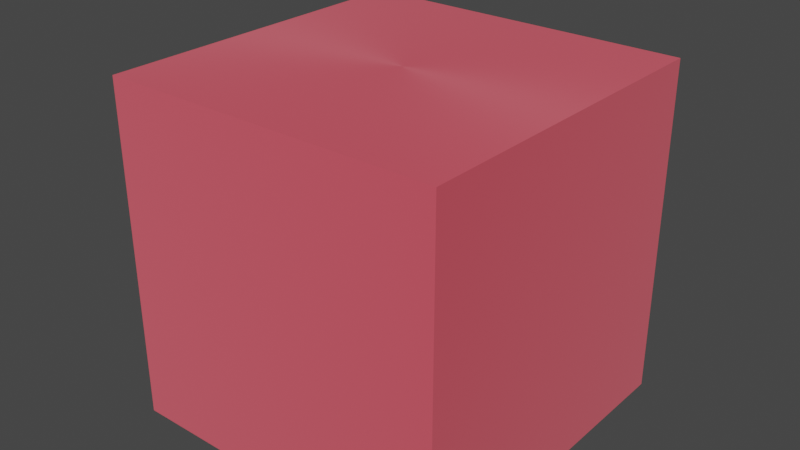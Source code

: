 # Source: wiggle.blend  (saved by Blender 3.6.11; exported with 4.5.12 LTS)
import bpy
from mathutils import Matrix  # noqa: F401  (used for matrix-valued properties, if any)

bpy.ops.wm.read_factory_settings(use_empty=True)
scene = bpy.context.scene
scene.name = 'Scene'

# ---- materials (node trees are filled in below, after node groups)
mat_material = bpy.data.materials.new('Material')
mat_material.use_transparent_shadow = False

# ---- material node trees
mat_material.use_nodes = True; mat_material.node_tree.nodes.clear()
_N = mat_material.node_tree.nodes; _L = mat_material.node_tree.links
n0 = _N.new('ShaderNodeBsdfPrincipled'); n0.name = 'Principled BSDF'; n0.location = (10, 300)
n0.distribution = 'GGX'
n0.subsurface_method = 'RANDOM_WALK_SKIN'
n0.inputs[0].default_value = (0.8, 0.07214, 0.111, 1.0)
n0.inputs[1].default_value = 0.06299
n0.inputs[2].default_value = 0.7992
n0.inputs[3].default_value = 1.45
n0.inputs[12].default_value = 0.6614
n0.inputs[13].default_value = 0.6575
n0.inputs[14].default_value = (0.9749, 0.8836, 0.8885, 1.0)
n0.inputs[15].default_value = 0.5276
n0.inputs[16].default_value = 0.1102
n0.inputs[24].default_value = 0.1606
n0.inputs[27].default_value = (0.0, 0.0, 0.0, 1.0)
n0.inputs[28].default_value = 1.0
n1 = _N.new('ShaderNodeOutputMaterial'); n1.name = 'Material Output'; n1.location = (300, 300)
_L.new(n0.outputs[0], n1.inputs[0])
n1.is_active_output = True

# ---- world
world_world = bpy.data.worlds.new('World'); scene.world = world_world
world_world.use_nodes = True; world_world.node_tree.nodes.clear()
_N = world_world.node_tree.nodes; _L = world_world.node_tree.links
n0 = _N.new('ShaderNodeOutputWorld'); n0.name = 'World Output'; n0.location = (300, 300)
n1 = _N.new('ShaderNodeBackground'); n1.name = 'Background'; n1.location = (10, 300)
n1.inputs[0].default_value = (0.05088, 0.05088, 0.05088, 1.0)
_L.new(n1.outputs[0], n0.inputs[0])
n0.is_active_output = True
world_world.color = (0.05088, 0.05088, 0.05088)
world_world.use_sun_shadow = False
world_world.sun_shadow_jitter_overblur = 0.0

# ---- meshes
me_cube_001 = bpy.data.meshes.new('Cube.001')
me_cube_001.from_pydata([(-1.0, -1.0, -1.0), (-1.0, -1.0, 1.0), (-1.0, 1.0, -1.0), (-1.0, 1.0, 1.0), (1.0, -1.0, -1.0), (1.0, -1.0, 1.0), (1.0, 1.0, -1.0), (1.0, 1.0, 1.0), (-1.0, -1.0, 0.0), (-1.0, 1.0, 0.0), (1.0, 1.0, 0.0), (1.0, -1.0, 0.0), (-1.0, -1.0, 0.5), (-1.0, 1.0, 0.5), (1.0, 1.0, 0.5), (1.0, -1.0, 0.5), (-1.0, 1.0, -0.5), (1.0, 1.0, -0.5), (1.0, -1.0, -0.5), (-1.0, -1.0, -0.5)], [], [(12, 1, 3, 13), (13, 3, 7, 14), (14, 7, 5, 15), (15, 5, 1, 12), (2, 6, 4, 0), (7, 3, 1, 5), (18, 11, 8, 19), (17, 10, 11, 18), (16, 9, 10, 17), (19, 8, 9, 16), (11, 15, 12, 8), (10, 14, 15, 11), (9, 13, 14, 10), (8, 12, 13, 9), (0, 19, 16, 2), (2, 16, 17, 6), (6, 17, 18, 4), (4, 18, 19, 0)])
_uv = me_cube_001.uv_layers.new(name='UVMap')
_uv.uv.foreach_set('vector', [0.5625, 0.0, 0.625, 0.0, 0.625, 0.25, 0.5625, 0.25, 0.5625, 0.25, 0.625, 0.25, 0.625, 0.5, 0.5625, 0.5, 0.5625, 0.5, 0.625, 0.5, 0.625, 0.75, 0.5625, 0.75, 0.5625, 0.75, 0.625, 0.75, 0.625, 1.0, 0.5625, 1.0, 0.125, 0.5, 0.375, 0.5, 0.375, 0.75, 0.125, 0.75, 0.625, 0.5, 0.875, 0.5, 0.875, 0.75, 0.625, 0.75, 0.4375, 0.75, 0.5, 0.75, 0.5, 1.0, 0.4375, 1.0, 0.4375, 0.5, 0.5, 0.5, 0.5, 0.75, 0.4375, 0.75, 0.4375, 0.25, 0.5, 0.25, 0.5, 0.5, 0.4375, 0.5, 0.4375, 0.0, 0.5, 0.0, 0.5, 0.25, 0.4375, 0.25, 0.5, 0.75, 0.5625, 0.75, 0.5625, 1.0, 0.5, 1.0, 0.5, 0.5, 0.5625, 0.5, 0.5625, 0.75, 0.5, 0.75, 0.5, 0.25, 0.5625, 0.25, 0.5625, 0.5, 0.5, 0.5, 0.5, 0.0, 0.5625, 0.0, 0.5625, 0.25, 0.5, 0.25, 0.375, 0.0, 0.4375, 0.0, 0.4375, 0.25, 0.375, 0.25, 0.375, 0.25, 0.4375, 0.25, 0.4375, 0.5, 0.375, 0.5, 0.375, 0.5, 0.4375, 0.5, 0.4375, 0.75, 0.375, 0.75, 0.375, 0.75, 0.4375, 0.75, 0.4375, 1.0, 0.375, 1.0])
me_cube_001.materials.append(mat_material)
me_cube_001.update()
arm_armature = bpy.data.armatures.new('Armature')  # bones are not reproduced

# ---- objects
ob_cube = bpy.data.objects.new('Cube', me_cube_001)
ob_armature = bpy.data.objects.new('Armature', arm_armature)

# ---- transforms, parenting, visibility, modifiers, constraints
ob_cube.parent = ob_armature
ob_cube.matrix_parent_inverse = Matrix(((1.393, -0.0, 0.0, -0.0), (-0.0, 1.393, -0.0, 0.0), (0.0, -0.0, 1.393, 1.073), (-0.0, 0.0, -0.0, 1.0)))
ob_cube.location = (0.0, 0.0, 0.0)
_vg = ob_cube.vertex_groups.new(name='Bone')
for _i, _w in zip([0, 1, 2, 3, 4, 5, 6, 7, 8, 9, 10, 11, 12, 13, 14, 15, 16, 17, 18, 19], [0.7865, 0.1081, 0.7771, 0.1047, 0.7771, 0.1047, 0.7865, 0.1081, 0.3277, 0.3254, 0.3277, 0.3254, 0.1742, 0.1721, 0.1742, 0.1721, 0.6413, 0.6456, 0.6413, 0.6456]): _vg.add([_i], _w, 'REPLACE')
_vg = ob_cube.vertex_groups.new(name='Bone.001')
for _i, _w in zip([0, 1, 2, 3, 4, 5, 6, 7, 8, 9, 10, 11, 12, 13, 14, 15, 16, 17, 18, 19], [0.2135, 0.8919, 0.2229, 0.9218, 0.2229, 0.8953, 0.2135, 0.8919, 0.6723, 0.6746, 0.6723, 0.6746, 0.9052, 0.8379, 0.8258, 0.8279, 0.3587, 0.3544, 0.3587, 0.3544]): _vg.add([_i], _w, 'REPLACE')
_m = ob_cube.modifiers.new('Armature', 'ARMATURE')
_m.object = ob_armature
ob_armature.location = (0.0, 0.0, -0.7698)
ob_armature.scale = (0.7178, 0.7178, 0.7178)

# ---- collection membership
scene.collection.objects.link(ob_cube)
scene.collection.objects.link(ob_armature)

# ---- scene / render settings (as saved in the file)
scene.frame_start = 1; scene.frame_end = 10; scene.frame_set(2)
scene.render.engine = 'BLENDER_EEVEE_NEXT'
scene.cycles.sampling_pattern = 'TABULATED_SOBOL'
scene.view_settings.view_transform = 'Filmic'
bpy.context.view_layer.update()

# ---- added for rendering (the .blend has no active camera and no usable light): camera, sun
cam_auto = bpy.data.cameras.new('AutoCamera')
cam_auto.lens = 50.0
cam_auto.sensor_width = 36.0
cam_auto.clip_end = 1000.0
ob_auto_camera = bpy.data.objects.new('AutoCamera', cam_auto)
scene.collection.objects.link(ob_auto_camera)
ob_auto_camera.location = (3.3615, -4.05179, 2.81243)
ob_auto_camera.rotation_euler = (1.09748, -7.21219e-08, 0.694738)
scene.camera = ob_auto_camera
light_auto_sun = bpy.data.lights.new('AutoSun', 'SUN')
light_auto_sun.energy = 3.0
light_auto_sun.angle = 0.0523599
ob_auto_sun = bpy.data.objects.new('AutoSun', light_auto_sun)
scene.collection.objects.link(ob_auto_sun)
ob_auto_sun.rotation_euler = (0.872665, 0.174533, 0.523599)
bpy.context.view_layer.update()
